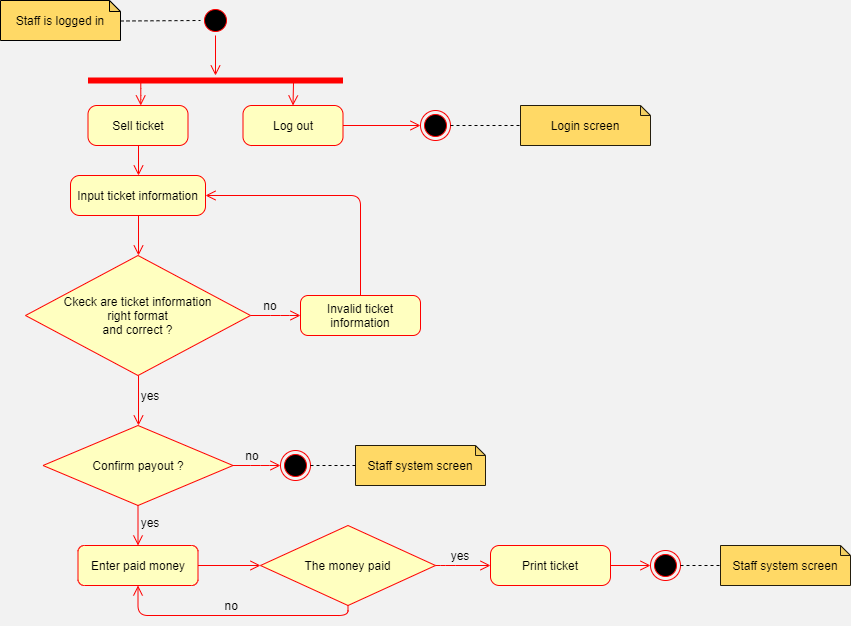

The diagram above was exported from draw.io. Its source (the exported page's mxGraphModel, read from the mxfile embedded in the PNG):
<mxGraphModel dx="1038" dy="607" grid="0" gridSize="10" guides="0" tooltips="1" connect="0" arrows="0" fold="1" page="0" pageScale="1" pageWidth="850" pageHeight="1100" background="#F2F2F2" math="0" shadow="0">
  <root>
    <mxCell id="0" />
    <mxCell id="1" parent="0" />
    <mxCell id="TsW-bo5tGOdp_sDNd3yE-1" value="Staff is logged in" style="shape=note;whiteSpace=wrap;html=1;backgroundOutline=1;darkOpacity=0.05;size=11;fillColor=#FFD966;" parent="1" vertex="1">
      <mxGeometry x="70" y="45" width="120" height="40" as="geometry" />
    </mxCell>
    <mxCell id="TsW-bo5tGOdp_sDNd3yE-2" value="" style="ellipse;html=1;shape=startState;fillColor=#000000;strokeColor=#ff0000;" parent="1" vertex="1">
      <mxGeometry x="270" y="50" width="30" height="30" as="geometry" />
    </mxCell>
    <mxCell id="TsW-bo5tGOdp_sDNd3yE-4" value="" style="endArrow=none;dashed=1;html=1;exitX=0;exitY=0;exitDx=120;exitDy=20.5;exitPerimeter=0;entryX=0;entryY=0.5;entryDx=0;entryDy=0;" parent="1" source="TsW-bo5tGOdp_sDNd3yE-1" target="TsW-bo5tGOdp_sDNd3yE-2" edge="1">
      <mxGeometry width="50" height="50" relative="1" as="geometry">
        <mxPoint x="400" y="330" as="sourcePoint" />
        <mxPoint x="450" y="280" as="targetPoint" />
      </mxGeometry>
    </mxCell>
    <mxCell id="TsW-bo5tGOdp_sDNd3yE-5" value="Sell ticket" style="rounded=1;whiteSpace=wrap;html=1;arcSize=22;fontColor=#000000;fillColor=#ffffc0;strokeColor=#ff0000;" parent="1" vertex="1">
      <mxGeometry x="157.5" y="150" width="100" height="40" as="geometry" />
    </mxCell>
    <mxCell id="TsW-bo5tGOdp_sDNd3yE-6" value="" style="edgeStyle=orthogonalEdgeStyle;html=1;verticalAlign=bottom;endArrow=open;endSize=8;strokeColor=#ff0000;exitX=0.5;exitY=1;exitDx=0;exitDy=0;" parent="1" source="TsW-bo5tGOdp_sDNd3yE-5" edge="1">
      <mxGeometry relative="1" as="geometry">
        <mxPoint x="208" y="220" as="targetPoint" />
        <Array as="points">
          <mxPoint x="208" y="220" />
          <mxPoint x="208" y="220" />
        </Array>
      </mxGeometry>
    </mxCell>
    <mxCell id="TsW-bo5tGOdp_sDNd3yE-7" value="Input ticket information" style="rounded=1;whiteSpace=wrap;html=1;arcSize=23;fontColor=#000000;fillColor=#ffffc0;strokeColor=#ff0000;" parent="1" vertex="1">
      <mxGeometry x="140" y="220" width="135" height="40" as="geometry" />
    </mxCell>
    <mxCell id="TsW-bo5tGOdp_sDNd3yE-8" value="" style="edgeStyle=orthogonalEdgeStyle;html=1;verticalAlign=bottom;endArrow=open;endSize=8;strokeColor=#ff0000;exitX=0.5;exitY=1;exitDx=0;exitDy=0;" parent="1" source="TsW-bo5tGOdp_sDNd3yE-7" edge="1">
      <mxGeometry relative="1" as="geometry">
        <mxPoint x="208" y="300" as="targetPoint" />
        <Array as="points">
          <mxPoint x="208" y="300" />
          <mxPoint x="208" y="300" />
        </Array>
      </mxGeometry>
    </mxCell>
    <mxCell id="TsW-bo5tGOdp_sDNd3yE-9" value="&lt;p style=&quot;line-height: 120%&quot;&gt;&lt;div&gt;&lt;span&gt;Ckeck are ticket information&lt;/span&gt;&lt;/div&gt;&lt;div&gt;&lt;span&gt;right format&lt;/span&gt;&lt;/div&gt;&lt;div&gt;&lt;span&gt;and correct ?&lt;/span&gt;&lt;/div&gt;&lt;/p&gt;" style="rhombus;whiteSpace=wrap;html=1;fillColor=#ffffc0;strokeColor=#ff0000;align=center;" parent="1" vertex="1">
      <mxGeometry x="95" y="300" width="225" height="120" as="geometry" />
    </mxCell>
    <mxCell id="TsW-bo5tGOdp_sDNd3yE-10" value="" style="edgeStyle=orthogonalEdgeStyle;html=1;align=left;verticalAlign=bottom;endArrow=open;endSize=8;strokeColor=#ff0000;exitX=1;exitY=0.5;exitDx=0;exitDy=0;entryX=0;entryY=0.5;entryDx=0;entryDy=0;" parent="1" source="TsW-bo5tGOdp_sDNd3yE-15" target="TsW-bo5tGOdp_sDNd3yE-18" edge="1">
      <mxGeometry x="1" y="-330" relative="1" as="geometry">
        <mxPoint x="470" y="330" as="targetPoint" />
        <mxPoint x="330" y="380" as="sourcePoint" />
        <mxPoint x="320" y="-250" as="offset" />
      </mxGeometry>
    </mxCell>
    <mxCell id="TsW-bo5tGOdp_sDNd3yE-11" value="" style="edgeStyle=orthogonalEdgeStyle;html=1;align=left;verticalAlign=top;endArrow=open;endSize=8;strokeColor=#ff0000;exitX=0.5;exitY=1;exitDx=0;exitDy=0;" parent="1" source="TsW-bo5tGOdp_sDNd3yE-9" edge="1">
      <mxGeometry x="1" y="273" relative="1" as="geometry">
        <mxPoint x="208" y="470" as="targetPoint" />
        <mxPoint x="207.5" y="440" as="sourcePoint" />
        <Array as="points">
          <mxPoint x="208" y="470" />
          <mxPoint x="208" y="470" />
        </Array>
        <mxPoint x="-3" y="40" as="offset" />
      </mxGeometry>
    </mxCell>
    <mxCell id="TsW-bo5tGOdp_sDNd3yE-13" value="" style="edgeStyle=orthogonalEdgeStyle;html=1;verticalAlign=bottom;endArrow=open;endSize=8;strokeColor=#ff0000;exitX=0.207;exitY=0.58;exitDx=0;exitDy=0;exitPerimeter=0;entryX=0.5;entryY=0;entryDx=0;entryDy=0;" parent="1" source="TsW-bo5tGOdp_sDNd3yE-12" edge="1">
      <mxGeometry relative="1" as="geometry">
        <mxPoint x="210.24" y="150" as="targetPoint" />
        <mxPoint x="212.26" y="128.20000000000005" as="sourcePoint" />
        <Array as="points" />
      </mxGeometry>
    </mxCell>
    <mxCell id="TsW-bo5tGOdp_sDNd3yE-12" value="" style="shape=line;html=1;strokeWidth=6;strokeColor=#ff0000;fillColor=#FFD966;gradientColor=none;" parent="1" vertex="1">
      <mxGeometry x="157.5" y="120" width="255" height="10" as="geometry" />
    </mxCell>
    <mxCell id="TsW-bo5tGOdp_sDNd3yE-14" value="" style="edgeStyle=orthogonalEdgeStyle;html=1;verticalAlign=bottom;endArrow=open;endSize=8;strokeColor=#ff0000;" parent="1" target="TsW-bo5tGOdp_sDNd3yE-12" edge="1">
      <mxGeometry relative="1" as="geometry">
        <mxPoint x="285" y="110" as="targetPoint" />
        <mxPoint x="285" y="80" as="sourcePoint" />
        <Array as="points">
          <mxPoint x="285" y="130" />
          <mxPoint x="285" y="130" />
        </Array>
      </mxGeometry>
    </mxCell>
    <mxCell id="TsW-bo5tGOdp_sDNd3yE-15" value="Log out" style="rounded=1;whiteSpace=wrap;html=1;arcSize=22;fontColor=#000000;fillColor=#ffffc0;strokeColor=#ff0000;" parent="1" vertex="1">
      <mxGeometry x="312.5" y="150" width="100" height="40" as="geometry" />
    </mxCell>
    <mxCell id="TsW-bo5tGOdp_sDNd3yE-17" value="" style="edgeStyle=orthogonalEdgeStyle;html=1;verticalAlign=bottom;endArrow=open;endSize=8;strokeColor=#ff0000;entryX=0.5;entryY=0;entryDx=0;entryDy=0;" parent="1" target="TsW-bo5tGOdp_sDNd3yE-15" edge="1">
      <mxGeometry relative="1" as="geometry">
        <mxPoint x="210.24" y="150" as="targetPoint" />
        <mxPoint x="363" y="127" as="sourcePoint" />
        <Array as="points">
          <mxPoint x="363" y="127" />
        </Array>
      </mxGeometry>
    </mxCell>
    <mxCell id="TsW-bo5tGOdp_sDNd3yE-18" value="" style="ellipse;html=1;shape=endState;fillColor=#000000;strokeColor=#ff0000;" parent="1" vertex="1">
      <mxGeometry x="490" y="155" width="30" height="30" as="geometry" />
    </mxCell>
    <mxCell id="TsW-bo5tGOdp_sDNd3yE-19" value="Login screen" style="shape=note;whiteSpace=wrap;html=1;backgroundOutline=1;darkOpacity=0.05;size=10;fillColor=#FFD966;strokeColor=#241E0E;" parent="1" vertex="1">
      <mxGeometry x="590" y="150" width="130" height="40" as="geometry" />
    </mxCell>
    <mxCell id="TsW-bo5tGOdp_sDNd3yE-20" value="" style="endArrow=none;dashed=1;html=1;exitX=1;exitY=0.5;exitDx=0;exitDy=0;entryX=0;entryY=0.5;entryDx=0;entryDy=0;entryPerimeter=0;" parent="1" source="TsW-bo5tGOdp_sDNd3yE-18" target="TsW-bo5tGOdp_sDNd3yE-19" edge="1">
      <mxGeometry width="50" height="50" relative="1" as="geometry">
        <mxPoint x="400" y="300" as="sourcePoint" />
        <mxPoint x="450" y="250" as="targetPoint" />
      </mxGeometry>
    </mxCell>
    <mxCell id="TsW-bo5tGOdp_sDNd3yE-22" value="" style="edgeStyle=orthogonalEdgeStyle;html=1;verticalAlign=bottom;endArrow=open;endSize=8;strokeColor=#ff0000;exitX=0.5;exitY=1;exitDx=0;exitDy=0;entryX=0.5;entryY=0;entryDx=0;entryDy=0;" parent="1" source="TsW-bo5tGOdp_sDNd3yE-29" target="TsW-bo5tGOdp_sDNd3yE-33" edge="1">
      <mxGeometry relative="1" as="geometry">
        <mxPoint x="208" y="640" as="targetPoint" />
        <mxPoint x="170" y="700" as="sourcePoint" />
        <Array as="points">
          <mxPoint x="208" y="520" />
        </Array>
      </mxGeometry>
    </mxCell>
    <mxCell id="TsW-bo5tGOdp_sDNd3yE-23" value="yes" style="text;align=center;fontStyle=0;verticalAlign=middle;spacingLeft=3;spacingRight=3;rotatable=0;points=[[0,0.5],[1,0.5]];portConstraint=eastwest;" parent="1" vertex="1">
      <mxGeometry x="210" y="430" width="20" height="20" as="geometry" />
    </mxCell>
    <mxCell id="TsW-bo5tGOdp_sDNd3yE-24" value="" style="edgeStyle=orthogonalEdgeStyle;html=1;verticalAlign=bottom;endArrow=open;endSize=8;strokeColor=#ff0000;exitX=1;exitY=0.5;exitDx=0;exitDy=0;" parent="1" source="TsW-bo5tGOdp_sDNd3yE-9" edge="1">
      <mxGeometry relative="1" as="geometry">
        <mxPoint x="370" y="360" as="targetPoint" />
        <mxPoint x="300" y="530" as="sourcePoint" />
        <Array as="points">
          <mxPoint x="350" y="360" />
          <mxPoint x="350" y="360" />
        </Array>
      </mxGeometry>
    </mxCell>
    <mxCell id="TsW-bo5tGOdp_sDNd3yE-25" value="Invalid ticket information" style="rounded=1;whiteSpace=wrap;html=1;arcSize=19;fontColor=#000000;fillColor=#ffffc0;strokeColor=#ff0000;" parent="1" vertex="1">
      <mxGeometry x="370" y="340" width="120" height="40" as="geometry" />
    </mxCell>
    <mxCell id="TsW-bo5tGOdp_sDNd3yE-26" value="" style="edgeStyle=orthogonalEdgeStyle;html=1;verticalAlign=bottom;endArrow=open;endSize=8;strokeColor=#ff0000;exitX=0.5;exitY=0;exitDx=0;exitDy=0;entryX=1;entryY=0.5;entryDx=0;entryDy=0;" parent="1" source="TsW-bo5tGOdp_sDNd3yE-25" target="TsW-bo5tGOdp_sDNd3yE-7" edge="1">
      <mxGeometry relative="1" as="geometry">
        <mxPoint x="430" y="440" as="targetPoint" />
      </mxGeometry>
    </mxCell>
    <mxCell id="TsW-bo5tGOdp_sDNd3yE-28" value="no" style="text;align=center;fontStyle=0;verticalAlign=middle;spacingLeft=3;spacingRight=3;rotatable=0;points=[[0,0.5],[1,0.5]];portConstraint=eastwest;" parent="1" vertex="1">
      <mxGeometry x="330" y="340" width="20" height="20" as="geometry" />
    </mxCell>
    <mxCell id="TsW-bo5tGOdp_sDNd3yE-29" value="Confirm payout ?" style="rhombus;whiteSpace=wrap;html=1;fillColor=#ffffc0;strokeColor=#ff0000;" parent="1" vertex="1">
      <mxGeometry x="112.5" y="470" width="190" height="80" as="geometry" />
    </mxCell>
    <mxCell id="TsW-bo5tGOdp_sDNd3yE-33" value="Enter paid money" style="rounded=1;whiteSpace=wrap;html=1;arcSize=16;fontColor=#000000;fillColor=#ffffc0;strokeColor=#ff0000;" parent="1" vertex="1">
      <mxGeometry x="147.5" y="590" width="120" height="40" as="geometry" />
    </mxCell>
    <mxCell id="TsW-bo5tGOdp_sDNd3yE-34" value="" style="edgeStyle=orthogonalEdgeStyle;html=1;verticalAlign=bottom;endArrow=open;endSize=8;strokeColor=#ff0000;exitX=1;exitY=0.5;exitDx=0;exitDy=0;entryX=0;entryY=0.5;entryDx=0;entryDy=0;" parent="1" source="TsW-bo5tGOdp_sDNd3yE-33" target="TsW-bo5tGOdp_sDNd3yE-35" edge="1">
      <mxGeometry relative="1" as="geometry">
        <mxPoint x="130" y="690" as="targetPoint" />
      </mxGeometry>
    </mxCell>
    <mxCell id="TsW-bo5tGOdp_sDNd3yE-35" value="The money paid" style="rhombus;whiteSpace=wrap;html=1;fillColor=#ffffc0;strokeColor=#ff0000;" parent="1" vertex="1">
      <mxGeometry x="330" y="570" width="175" height="80" as="geometry" />
    </mxCell>
    <mxCell id="TsW-bo5tGOdp_sDNd3yE-36" value="" style="edgeStyle=orthogonalEdgeStyle;html=1;align=left;verticalAlign=bottom;endArrow=open;endSize=8;strokeColor=#ff0000;" parent="1" source="TsW-bo5tGOdp_sDNd3yE-35" edge="1">
      <mxGeometry x="-0.8333" y="81" relative="1" as="geometry">
        <mxPoint x="560" y="610" as="targetPoint" />
        <Array as="points">
          <mxPoint x="515" y="610" />
        </Array>
        <mxPoint x="-26" y="-60" as="offset" />
      </mxGeometry>
    </mxCell>
    <mxCell id="TsW-bo5tGOdp_sDNd3yE-37" value="" style="edgeStyle=orthogonalEdgeStyle;html=1;align=left;verticalAlign=top;endArrow=open;endSize=8;strokeColor=#ff0000;entryX=0.5;entryY=1;entryDx=0;entryDy=0;exitX=0.5;exitY=1;exitDx=0;exitDy=0;" parent="1" source="TsW-bo5tGOdp_sDNd3yE-35" target="TsW-bo5tGOdp_sDNd3yE-33" edge="1">
      <mxGeometry x="-1" relative="1" as="geometry">
        <mxPoint x="375" y="800" as="targetPoint" />
      </mxGeometry>
    </mxCell>
    <mxCell id="TsW-bo5tGOdp_sDNd3yE-38" value="no" style="text;align=center;fontStyle=0;verticalAlign=middle;spacingLeft=3;spacingRight=3;rotatable=0;points=[[0,0.5],[1,0.5]];portConstraint=eastwest;" parent="1" vertex="1">
      <mxGeometry x="290" y="640" width="22.5" height="20" as="geometry" />
    </mxCell>
    <mxCell id="TsW-bo5tGOdp_sDNd3yE-40" value="yes" style="text;align=center;fontStyle=0;verticalAlign=middle;spacingLeft=3;spacingRight=3;rotatable=0;points=[[0,0.5],[1,0.5]];portConstraint=eastwest;" parent="1" vertex="1">
      <mxGeometry x="520" y="590" width="20" height="20" as="geometry" />
    </mxCell>
    <mxCell id="TsW-bo5tGOdp_sDNd3yE-41" value="Print ticket" style="rounded=1;whiteSpace=wrap;html=1;arcSize=22;fontColor=#000000;fillColor=#ffffc0;strokeColor=#ff0000;" parent="1" vertex="1">
      <mxGeometry x="560" y="590" width="120" height="40" as="geometry" />
    </mxCell>
    <mxCell id="TsW-bo5tGOdp_sDNd3yE-42" value="" style="edgeStyle=orthogonalEdgeStyle;html=1;verticalAlign=bottom;endArrow=open;endSize=8;strokeColor=#ff0000;exitX=1;exitY=0.5;exitDx=0;exitDy=0;" parent="1" source="TsW-bo5tGOdp_sDNd3yE-41" edge="1">
      <mxGeometry relative="1" as="geometry">
        <mxPoint x="720" y="610" as="targetPoint" />
      </mxGeometry>
    </mxCell>
    <mxCell id="TsW-bo5tGOdp_sDNd3yE-43" value="" style="edgeStyle=orthogonalEdgeStyle;html=1;verticalAlign=bottom;endArrow=open;endSize=8;strokeColor=#ff0000;exitX=1;exitY=0.5;exitDx=0;exitDy=0;" parent="1" source="TsW-bo5tGOdp_sDNd3yE-29" edge="1">
      <mxGeometry relative="1" as="geometry">
        <mxPoint x="350" y="510" as="targetPoint" />
        <mxPoint x="267.5" y="610" as="sourcePoint" />
        <Array as="points">
          <mxPoint x="330" y="510" />
          <mxPoint x="330" y="510" />
        </Array>
      </mxGeometry>
    </mxCell>
    <mxCell id="TsW-bo5tGOdp_sDNd3yE-44" value="" style="ellipse;html=1;shape=endState;fillColor=#000000;strokeColor=#ff0000;" parent="1" vertex="1">
      <mxGeometry x="350" y="495" width="30" height="30" as="geometry" />
    </mxCell>
    <mxCell id="TsW-bo5tGOdp_sDNd3yE-45" value="Staff system screen" style="shape=note;whiteSpace=wrap;html=1;backgroundOutline=1;darkOpacity=0.05;size=10;fillColor=#FFD966;strokeColor=#241E0E;" parent="1" vertex="1">
      <mxGeometry x="425" y="490" width="130" height="40" as="geometry" />
    </mxCell>
    <mxCell id="TsW-bo5tGOdp_sDNd3yE-46" value="" style="endArrow=none;dashed=1;html=1;exitX=1;exitY=0.5;exitDx=0;exitDy=0;entryX=0;entryY=0.5;entryDx=0;entryDy=0;entryPerimeter=0;" parent="1" source="TsW-bo5tGOdp_sDNd3yE-44" target="TsW-bo5tGOdp_sDNd3yE-45" edge="1">
      <mxGeometry width="50" height="50" relative="1" as="geometry">
        <mxPoint x="400" y="400" as="sourcePoint" />
        <mxPoint x="450" y="350" as="targetPoint" />
      </mxGeometry>
    </mxCell>
    <mxCell id="TsW-bo5tGOdp_sDNd3yE-47" value="" style="ellipse;html=1;shape=endState;fillColor=#000000;strokeColor=#ff0000;" parent="1" vertex="1">
      <mxGeometry x="720" y="595" width="30" height="30" as="geometry" />
    </mxCell>
    <mxCell id="TsW-bo5tGOdp_sDNd3yE-48" value="Staff system screen" style="shape=note;whiteSpace=wrap;html=1;backgroundOutline=1;darkOpacity=0.05;size=10;fillColor=#FFD966;strokeColor=#241E0E;" parent="1" vertex="1">
      <mxGeometry x="790" y="590" width="130" height="40" as="geometry" />
    </mxCell>
    <mxCell id="TsW-bo5tGOdp_sDNd3yE-51" value="" style="endArrow=none;dashed=1;html=1;exitX=1;exitY=0.5;exitDx=0;exitDy=0;entryX=0;entryY=0.5;entryDx=0;entryDy=0;entryPerimeter=0;" parent="1" source="TsW-bo5tGOdp_sDNd3yE-47" target="TsW-bo5tGOdp_sDNd3yE-48" edge="1">
      <mxGeometry width="50" height="50" relative="1" as="geometry">
        <mxPoint x="610" y="500" as="sourcePoint" />
        <mxPoint x="660" y="450" as="targetPoint" />
      </mxGeometry>
    </mxCell>
    <mxCell id="TsW-bo5tGOdp_sDNd3yE-52" value="yes" style="text;align=center;fontStyle=0;verticalAlign=middle;spacingLeft=3;spacingRight=3;rotatable=0;points=[[0,0.5],[1,0.5]];portConstraint=eastwest;" parent="1" vertex="1">
      <mxGeometry x="205" y="557" width="30" height="20" as="geometry" />
    </mxCell>
    <mxCell id="TsW-bo5tGOdp_sDNd3yE-53" value="no" style="text;align=center;fontStyle=0;verticalAlign=middle;spacingLeft=3;spacingRight=3;rotatable=0;points=[[0,0.5],[1,0.5]];portConstraint=eastwest;" parent="1" vertex="1">
      <mxGeometry x="312" y="490" width="20" height="20" as="geometry" />
    </mxCell>
  </root>
</mxGraphModel>